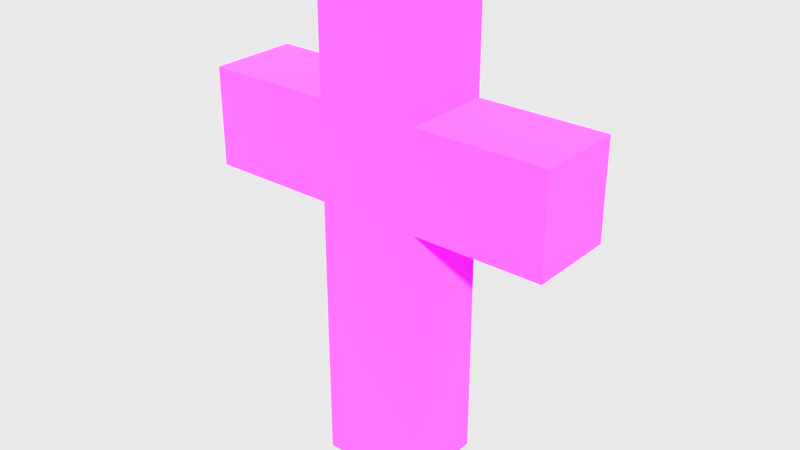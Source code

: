 # Source: crucifix.blend  (saved by Blender 4.3.34; exported with 4.5.12 LTS)
import bpy
from mathutils import Matrix  # noqa: F401  (used for matrix-valued properties, if any)

bpy.ops.wm.read_factory_settings(use_empty=True)
scene = bpy.context.scene
scene.name = 'Scene'

# ---- collections
col_collection = bpy.data.collections.new('Collection'); scene.collection.children.link(col_collection)

# ---- images (referenced by path relative to the original .blend; pixels are not part of the script)
import os
ASSET_DIR = os.environ.get("B2B_ASSET_DIR", "")  # directory of the original .blend (textures are referenced by path, not embedded)
HERE = os.path.dirname(os.path.abspath(__file__))  # packed textures are extracted next to this script under _unpacked/

def load_image(name, relpath, width, height, colorspace="sRGB"):
    """Load a texture the original file referenced (path relative to the .blend, or extracted next to this script)."""
    p = next((c for c in (os.path.join(HERE, relpath), os.path.join(ASSET_DIR, relpath)) if relpath and os.path.exists(c)), "")
    if p:
        img = bpy.data.images.load(p, check_existing=True)
        img.name = name
    else:  # same state as the original file: an image datablock whose file is absent (Cycles renders it pink)
        img = bpy.data.images.new(name, width, height)
        img.source = "FILE"
        img.filepath = "//" + (relpath or name)
    img.colorspace_settings.name = colorspace
    return img
img_texturelabs_wood_189xl_128x128__jpg = load_image('Texturelabs_Wood_189XL(128x128).jpg', 'Texturelabs_Wood_189XL(128x128).jpg', 1024, 1024, 'sRGB')
img_texturelabs_wood_189xl_64x64__jpg = load_image('Texturelabs_Wood_189XL(64x64).jpg', 'Texturelabs_Wood_189XL(64x64).jpg', 1024, 1024, 'sRGB')

# ---- materials (node trees are filled in below, after node groups)
mat_wood_128x128 = bpy.data.materials.new('Wood(128x128)')
mat_wood_128x128.alpha_threshold = 0.0
mat_wood_128x128.roughness = 0.5
mat_wood_128x128.line_color = (0.0, 0.0, 0.0, 1.0)
mat_wood_64x64 = bpy.data.materials.new('Wood(64x64)')

# ---- material node trees
mat_wood_128x128.use_nodes = True; mat_wood_128x128.node_tree.nodes.clear()
_N = mat_wood_128x128.node_tree.nodes; _L = mat_wood_128x128.node_tree.links
n0 = _N.new('ShaderNodeOutputMaterial'); n0.name = 'Material Output'; n0.location = (300, 300)
n1 = _N.new('ShaderNodeBsdfPrincipled'); n1.name = 'Principled BSDF'; n1.location = (10, 300)
n1.inputs[2].default_value = 1.0
n1.inputs[3].default_value = 1.0
n2 = _N.new('ShaderNodeTexImage'); n2.name = 'Image Texture'; n2.location = (-280, 275)
n2.image = img_texturelabs_wood_189xl_128x128__jpg
_L.new(n1.outputs[0], n0.inputs[0])
_L.new(n2.outputs[0], n1.inputs[0])
n0.is_active_output = True
mat_wood_64x64.use_nodes = True; mat_wood_64x64.node_tree.nodes.clear()
_N = mat_wood_64x64.node_tree.nodes; _L = mat_wood_64x64.node_tree.links
n0 = _N.new('ShaderNodeBsdfPrincipled'); n0.name = 'Principled BSDF'; n0.location = (10, 300)
n0.inputs[2].default_value = 1.0
n1 = _N.new('ShaderNodeOutputMaterial'); n1.name = 'Material Output'; n1.location = (300, 300)
n2 = _N.new('ShaderNodeTexImage'); n2.name = 'Image Texture'; n2.location = (-280, 275)
n2.image = img_texturelabs_wood_189xl_64x64__jpg
_L.new(n0.outputs[0], n1.inputs[0])
_L.new(n2.outputs[0], n0.inputs[0])
n1.is_active_output = True

# ---- world
world_world = bpy.data.worlds.new('World'); scene.world = world_world
world_world.use_nodes = True; world_world.node_tree.nodes.clear()
_N = world_world.node_tree.nodes; _L = world_world.node_tree.links
n0 = _N.new('ShaderNodeOutputWorld'); n0.name = 'World Output'; n0.location = (300, 300)
n1 = _N.new('ShaderNodeBackground'); n1.name = 'Background'; n1.location = (10, 300)
n1.inputs[0].default_value = (0.05088, 0.05088, 0.05088, 1.0)
_L.new(n1.outputs[0], n0.inputs[0])
n0.is_active_output = True
world_world.color = (0.05088, 0.05088, 0.05088)
world_world.sun_shadow_jitter_overblur = 0.0

# ---- meshes
me_cube_001 = bpy.data.meshes.new('Cube.001')
me_cube_001.from_pydata([(0.8642, 0.739, 1.0), (0.8642, 0.739, -0.4856), (0.8642, -0.9119, 1.0), (0.8642, -0.9119, -0.4856), (-0.8642, 0.739, 1.0), (-0.8642, 0.739, -0.4856), (-0.8642, -0.9119, 1.0), (-0.8642, -0.9119, -0.4856), (-0.8642, -5.482, -0.4856), (-0.8642, -5.482, 1.0), (0.8642, -5.482, 1.0), (0.8642, -5.482, -0.4856), (0.8642, 2.855, -0.4856), (-0.8642, 2.855, -0.4856), (0.8642, 2.855, 1.0), (-0.8642, 2.855, 1.0), (-3.025, 0.739, -0.4856), (-3.025, -0.9119, -0.4856), (-3.025, -0.9119, 1.0), (-3.025, 0.739, 1.0), (3.025, 0.739, 1.0), (3.025, 0.739, -0.4856), (3.025, -0.9119, 1.0), (3.025, -0.9119, -0.4856)], [], [(0, 4, 6, 2), (6, 7, 8, 9), (7, 6, 18, 17), (5, 1, 3, 7), (2, 3, 23, 22), (5, 4, 15, 13), (11, 10, 9, 8), (7, 3, 11, 8), (2, 6, 9, 10), (3, 2, 10, 11), (13, 15, 14, 12), (1, 5, 13, 12), (4, 0, 14, 15), (0, 1, 12, 14), (17, 18, 19, 16), (5, 7, 17, 16), (6, 4, 19, 18), (4, 5, 16, 19), (21, 20, 22, 23), (1, 0, 20, 21), (3, 1, 21, 23), (0, 2, 22, 20)])
me_cube_001.polygons.foreach_set('material_index', [1, 1, 1, 1, 1, 1, 1, 1, 1, 1, 1, 1, 1, 1, 1, 1, 1, 1, 1, 1, 1, 1])
_uv = me_cube_001.uv_layers.new(name='UVMap')
_uv.uv.foreach_set('vector', [-0.008318, 1.006, -0.004281, -0.005568, 1.008, -0.001531, 1.004, 1.003, 1.002, 0.002705, 1.002, 1.007, -0.004803, 1.007, -0.004803, 0.002705, 1.001, 1.002, 1.001, -0.003572, -0.003332, -0.003572, -0.003332, 1.002, 0.002675, 0.9972, 0.00411, 0.00173, 1.001, 0.00173, 0.9995, 0.9972, 0.002282, 0.003337, 0.002282, 1.003, 1.002, 1.003, 1.002, 0.003337, 1.003, 1.002, 1.003, -0.0007829, -0.002486, -0.0007829, -0.002486, 1.002, 8.941e-08, 0.001953, 1.004, 0.001953, 1.004, 1.0, 8.941e-08, 1.0, 1.001, 1.003, 1.001, 0.002403, -0.005217, 0.002403, -0.005217, 1.003, -0.00519, 0.9979, -0.003009, 0.001247, 1.008, 0.001013, 1.005, 0.999, -0.005756, 1.002, -0.005756, 0.001596, 1.002, 0.001596, 1.002, 1.002, -0.004928, 0.002885, 0.9971, 0.002885, 0.9971, 1.009, -0.004928, 1.009, 1.001, -0.003448, 1.001, 1.003, -0.0006072, 1.003, -0.0006072, -0.003448, 0.003477, 0.0006731, 0.001459, 1.002, 1.002, 1.004, 1.006, 0.001632, 1.003, 0.006165, 1.003, 1.003, 1.979e-05, 1.003, 1.979e-05, 0.006165, 0.005859, 0.0, 0.998, 0.0, 0.998, 1.0, 0.005859, 1.0, 1.001, 0.001046, 1.001, 1.003, -0.0001025, 1.003, -0.0001025, 0.001046, 1.003, 1.003, 1.001, -0.000387, -0.001319, -0.00242, -0.0001537, 1.004, 1.002, -0.0002408, 1.002, 1.002, 0.002654, 1.002, 0.002653, -0.0002408, 0.001434, -0.002641, 1.001, -0.002641, 1.001, 1.001, 0.001434, 1.001, -0.007201, 0.9985, -0.006689, 0.001336, 1.004, 0.001851, 1.001, 0.9985, 1.001, 1.004, 1.001, -0.004608, -0.003013, -0.004608, -0.003013, 1.004, -0.00389, -0.001212, -0.004308, 1.005, 1.003, 1.005, 1.005, -0.0001391])
me_cube_001.materials.append(mat_wood_128x128)
me_cube_001.materials.append(mat_wood_64x64)
me_cube_001.use_mirror_vertex_groups = False
me_cube_001.update()

# ---- objects
ob_cross_64 = bpy.data.objects.new('Cross(64)', me_cube_001)

# ---- transforms, parenting, visibility, modifiers, constraints
ob_cross_64.location = (0.0, 0.0, 0.0)
ob_cross_64.rotation_euler = (1.571, -0.0, 0.0)
ob_cross_64.scale = (0.1, 0.1, 0.1)
ob_cross_64.lock_rotations_4d = False
ob_cross_64.empty_display_type = 'ARROWS'
ob_cross_64.lineart.crease_threshold = 0.0
_m = ob_cross_64.modifiers.new('Triangulate', 'TRIANGULATE')
_m = ob_cross_64.modifiers.new('Subdivision', 'SUBSURF')
_m.subdivision_type = 'SIMPLE'
_m.show_only_control_edges = False

# ---- collection membership
col_collection.objects.link(ob_cross_64)

# ---- scene / render settings (as saved in the file)
scene.frame_start = 1; scene.frame_end = 250; scene.frame_set(1)
scene.render.engine = 'BLENDER_EEVEE_NEXT'
scene.render.filter_size = 0.01
scene.render.film_transparent = True
scene.view_settings.view_transform = 'Standard'
scene.view_settings.exposure = 4.0
bpy.context.view_layer.update()

# ---- added for rendering (the .blend has no active camera and no usable light): camera, sun
cam_auto = bpy.data.cameras.new('AutoCamera')
cam_auto.lens = 50.0
cam_auto.sensor_width = 36.0
cam_auto.clip_end = 1000.0
ob_auto_camera = bpy.data.objects.new('AutoCamera', cam_auto)
scene.collection.objects.link(ob_auto_camera)
ob_auto_camera.location = (0.962906, -1.18121, 0.639006)
ob_auto_camera.rotation_euler = (1.09748, -7.21219e-08, 0.694738)
scene.camera = ob_auto_camera
light_auto_sun = bpy.data.lights.new('AutoSun', 'SUN')
light_auto_sun.energy = 3.0
light_auto_sun.angle = 0.0523599
ob_auto_sun = bpy.data.objects.new('AutoSun', light_auto_sun)
scene.collection.objects.link(ob_auto_sun)
ob_auto_sun.rotation_euler = (0.872665, 0.174533, 0.523599)
bpy.context.view_layer.update()
